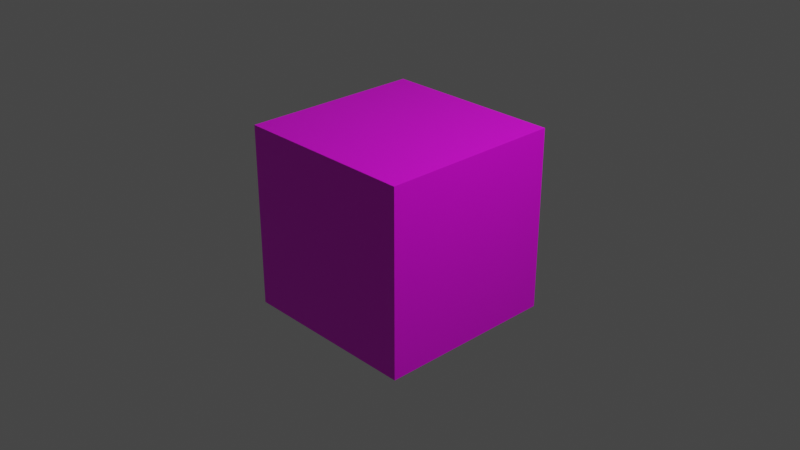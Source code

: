 # Source: untitled.blend  (saved by Blender 2.81.16; exported with 4.5.12 LTS)
import bpy
from mathutils import Matrix  # noqa: F401  (used for matrix-valued properties, if any)

bpy.ops.wm.read_factory_settings(use_empty=True)
scene = bpy.context.scene
scene.name = 'Scene'

# ---- collections
col_collection = bpy.data.collections.new('Collection'); scene.collection.children.link(col_collection)

# ---- images (referenced by path relative to the original .blend; pixels are not part of the script)
import os
ASSET_DIR = os.environ.get("B2B_ASSET_DIR", "")  # directory of the original .blend (textures are referenced by path, not embedded)
HERE = os.path.dirname(os.path.abspath(__file__))  # packed textures are extracted next to this script under _unpacked/

def load_image(name, relpath, width, height, colorspace="sRGB"):
    """Load a texture the original file referenced (path relative to the .blend, or extracted next to this script)."""
    p = next((c for c in (os.path.join(HERE, relpath), os.path.join(ASSET_DIR, relpath)) if relpath and os.path.exists(c)), "")
    if p:
        img = bpy.data.images.load(p, check_existing=True)
        img.name = name
    else:  # same state as the original file: an image datablock whose file is absent (Cycles renders it pink)
        img = bpy.data.images.new(name, width, height)
        img.source = "FILE"
        img.filepath = "//" + (relpath or name)
    img.colorspace_settings.name = colorspace
    return img
img_roygbiv_png = load_image('ROYGBIV.png', 'Assets/Images/ROYGBIV.png', 1024, 1024, 'sRGB')

# ---- materials (node trees are filled in below, after node groups)
mat_material = bpy.data.materials.new('Material')
mat_material.alpha_threshold = 0.0
mat_material.use_transparent_shadow = False
mat_material.line_color = (0.0, 0.0, 0.0, 1.0)

# ---- material node trees
mat_material.use_nodes = True; mat_material.node_tree.nodes.clear()
_N = mat_material.node_tree.nodes; _L = mat_material.node_tree.links
n0 = _N.new('ShaderNodeOutputMaterial'); n0.name = 'Material Output'; n0.location = (378, 295)
n1 = _N.new('ShaderNodeBsdfPrincipled'); n1.name = 'Principled BSDF'; n1.location = (88, 295)
n1.distribution = 'GGX'
n1.subsurface_method = 'BURLEY'
n1.inputs[2].default_value = 0.4
n1.inputs[3].default_value = 1.45
n1.inputs[27].default_value = (0.0, 0.0, 0.0, 1.0)
n1.inputs[28].default_value = 1.0
n2 = _N.new('ShaderNodeTexImage'); n2.name = 'Image Texture'; n2.location = (-159, 170)
n2.image = img_roygbiv_png
_L.new(n1.outputs[0], n0.inputs[0])
_L.new(n2.outputs[0], n1.inputs[0])
n0.is_active_output = True

# ---- world
world_world = bpy.data.worlds.new('World'); scene.world = world_world
world_world.use_nodes = True; world_world.node_tree.nodes.clear()
_N = world_world.node_tree.nodes; _L = world_world.node_tree.links
n0 = _N.new('ShaderNodeOutputWorld'); n0.name = 'World Output'; n0.location = (300, 300)
n1 = _N.new('ShaderNodeBackground'); n1.name = 'Background'; n1.location = (10, 300)
n1.inputs[0].default_value = (0.05088, 0.05088, 0.05088, 1.0)
_L.new(n1.outputs[0], n0.inputs[0])
n0.is_active_output = True
world_world.color = (0.05088, 0.05088, 0.05088)
world_world.use_sun_shadow = False
world_world.sun_shadow_jitter_overblur = 0.0

# ---- cameras
cam_camera = bpy.data.cameras.new('Camera')
cam_camera.clip_end = 100.0
cam_camera.ortho_scale = 7.314

# ---- lights
light_light = bpy.data.lights.new('Light', 'POINT')
light_light.transmission_factor = 0.0
light_light.energy = 1000.0
light_light.shadow_soft_size = 0.1
light_light.shadow_maximum_resolution = 0.006
light_light.use_absolute_resolution = True

# ---- meshes
me_cube = bpy.data.meshes.new('Cube')
me_cube.from_pydata([(1.0, 1.0, 1.0), (1.0, 1.0, -1.0), (1.0, -1.0, 1.0), (1.0, -1.0, -1.0), (-1.0, 1.0, 1.0), (-1.0, 1.0, -1.0), (-1.0, -1.0, 1.0), (-1.0, -1.0, -1.0)], [], [(0, 4, 6, 2), (3, 2, 6, 7), (7, 6, 4, 5), (5, 1, 3, 7), (1, 0, 2, 3), (5, 4, 0, 1)])
_uv = me_cube.uv_layers.new(name='UVMap')
_uv.uv.foreach_set('vector', [0.625, 0.5, 0.875, 0.5, 0.875, 0.75, 0.625, 0.75, 0.375, 0.75, 0.625, 0.75, 0.625, 1.0, 0.375, 1.0, 0.375, 0.0, 0.625, 0.0, 0.625, 0.25, 0.375, 0.25, 0.125, 0.5, 0.375, 0.5, 0.375, 0.75, 0.125, 0.75, 0.375, 0.5, 0.625, 0.5, 0.625, 0.75, 0.375, 0.75, 0.375, 0.25, 0.625, 0.25, 0.625, 0.5, 0.375, 0.5])
me_cube.materials.append(mat_material)
me_cube.use_remesh_preserve_volume = False
me_cube.use_remesh_preserve_attributes = False
me_cube.use_mirror_vertex_groups = False
me_cube.update()

# ---- objects
ob_cube = bpy.data.objects.new('Cube', me_cube)
ob_light = bpy.data.objects.new('Light', light_light)
ob_camera = bpy.data.objects.new('Camera', cam_camera)

# ---- transforms, parenting, visibility, modifiers, constraints
ob_cube.location = (0.0, 0.0, 0.0)
ob_cube.lock_rotations_4d = False
ob_cube.empty_display_type = 'ARROWS'
ob_cube.lineart.crease_threshold = 0.0
ob_light.location = (4.076, 1.005, 5.904)
ob_light.rotation_euler = (0.6503, 0.05522, 1.866)
ob_light.lock_rotations_4d = False
ob_light.empty_display_type = 'ARROWS'
ob_light.color = (0.0, 0.0, 0.0, 0.0)
ob_light.lineart.crease_threshold = 0.0
ob_camera.location = (7.359, -6.926, 4.958)
ob_camera.rotation_euler = (1.109, 0.0, 0.8149)
ob_camera.lock_rotations_4d = False
ob_camera.empty_display_type = 'ARROWS'
ob_camera.color = (0.0, 0.0, 0.0, 0.0)
ob_camera.display_type = 'WIRE'
ob_camera.lineart.crease_threshold = 0.0

# ---- collection membership
col_collection.objects.link(ob_cube)
col_collection.objects.link(ob_light)
col_collection.objects.link(ob_camera)

# ---- scene / render settings (as saved in the file)
scene.camera = ob_camera
scene.frame_start = 1; scene.frame_end = 250; scene.frame_set(1)
scene.render.engine = 'BLENDER_EEVEE_NEXT'
scene.cycles.use_denoising = False
scene.cycles.samples = 128
scene.cycles.sampling_pattern = 'TABULATED_SOBOL'
scene.cycles.use_adaptive_sampling = False
scene.cycles.use_light_tree = False
scene.view_settings.view_transform = 'Filmic'
bpy.context.view_layer.update()

